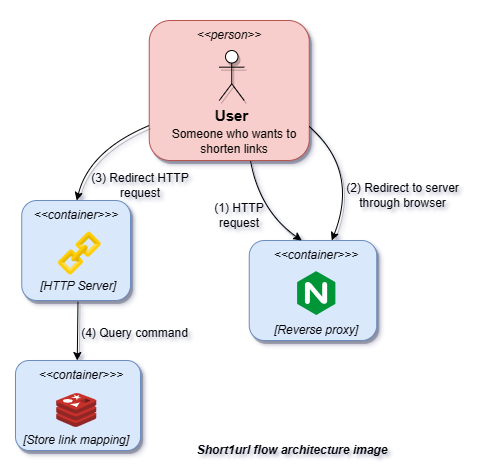

The diagram above was exported from draw.io. Its source (the exported page's mxGraphModel, read from the mxfile embedded in the PNG):
<mxGraphModel dx="1050" dy="581" grid="1" gridSize="10" guides="1" tooltips="1" connect="1" arrows="1" fold="1" page="1" pageScale="1" pageWidth="850" pageHeight="1100" math="0" shadow="0">
  <root>
    <mxCell id="0" />
    <mxCell id="1" parent="0" />
    <mxCell id="9hjlnC2cQS0SMQREBwqv-1" value="" style="swimlane;startSize=0;rounded=0;dashed=1;strokeColor=none;" vertex="1" parent="1">
      <mxGeometry x="60" y="140" width="470" height="460" as="geometry" />
    </mxCell>
    <mxCell id="9hjlnC2cQS0SMQREBwqv-2" value="" style="rounded=1;whiteSpace=wrap;html=1;fillColor=#f8cecc;strokeColor=#b85450;shadow=1;" vertex="1" parent="9hjlnC2cQS0SMQREBwqv-1">
      <mxGeometry x="148.75" y="20" width="160" height="140" as="geometry" />
    </mxCell>
    <mxCell id="9hjlnC2cQS0SMQREBwqv-3" value="&lt;font style=&quot;font-size: 15px;&quot;&gt;&lt;b&gt;User&lt;/b&gt;&lt;/font&gt;" style="shape=umlActor;verticalLabelPosition=bottom;verticalAlign=top;html=1;shadow=1;" vertex="1" parent="9hjlnC2cQS0SMQREBwqv-1">
      <mxGeometry x="218.75" y="50" width="25" height="50" as="geometry" />
    </mxCell>
    <mxCell id="9hjlnC2cQS0SMQREBwqv-4" value="Someone who wants to shorten links" style="text;html=1;strokeColor=none;fillColor=none;align=center;verticalAlign=middle;whiteSpace=wrap;rounded=0;shadow=1;" vertex="1" parent="9hjlnC2cQS0SMQREBwqv-1">
      <mxGeometry x="158.75" y="126" width="150" height="30" as="geometry" />
    </mxCell>
    <mxCell id="9hjlnC2cQS0SMQREBwqv-7" value="" style="rounded=1;whiteSpace=wrap;html=1;fillColor=#dae8fc;strokeColor=#6c8ebf;shadow=1;" vertex="1" parent="9hjlnC2cQS0SMQREBwqv-1">
      <mxGeometry x="21.25" y="200" width="108.75" height="100" as="geometry" />
    </mxCell>
    <mxCell id="9hjlnC2cQS0SMQREBwqv-8" value="&lt;i&gt;[HTTP Server]&lt;/i&gt;" style="text;html=1;strokeColor=none;fillColor=none;align=center;verticalAlign=middle;whiteSpace=wrap;rounded=0;shadow=1;" vertex="1" parent="9hjlnC2cQS0SMQREBwqv-1">
      <mxGeometry x="37.5" y="271.25" width="80" height="30" as="geometry" />
    </mxCell>
    <mxCell id="9hjlnC2cQS0SMQREBwqv-10" value="&lt;i&gt;&amp;lt;&amp;lt;person&amp;gt;&amp;gt;&lt;/i&gt;" style="text;html=1;strokeColor=none;fillColor=none;align=center;verticalAlign=middle;whiteSpace=wrap;rounded=0;shadow=1;" vertex="1" parent="9hjlnC2cQS0SMQREBwqv-1">
      <mxGeometry x="198.75" y="20" width="60" height="30" as="geometry" />
    </mxCell>
    <mxCell id="9hjlnC2cQS0SMQREBwqv-11" value="&lt;i&gt;&amp;lt;&amp;lt;container&amp;gt;&amp;gt;&amp;gt;&lt;/i&gt;" style="text;html=1;strokeColor=none;fillColor=none;align=center;verticalAlign=middle;whiteSpace=wrap;rounded=0;shadow=1;" vertex="1" parent="9hjlnC2cQS0SMQREBwqv-1">
      <mxGeometry x="46.25" y="200" width="60" height="30" as="geometry" />
    </mxCell>
    <mxCell id="9hjlnC2cQS0SMQREBwqv-13" value="" style="rounded=1;whiteSpace=wrap;html=1;fillColor=#dae8fc;strokeColor=#6c8ebf;shadow=1;" vertex="1" parent="9hjlnC2cQS0SMQREBwqv-1">
      <mxGeometry x="15" y="360" width="125" height="90" as="geometry" />
    </mxCell>
    <mxCell id="9hjlnC2cQS0SMQREBwqv-14" value="&lt;i&gt;&amp;lt;&amp;lt;container&amp;gt;&amp;gt;&amp;gt;&lt;/i&gt;" style="text;html=1;strokeColor=none;fillColor=none;align=center;verticalAlign=middle;whiteSpace=wrap;rounded=0;shadow=1;" vertex="1" parent="9hjlnC2cQS0SMQREBwqv-1">
      <mxGeometry x="51.25" y="360" width="60" height="30" as="geometry" />
    </mxCell>
    <mxCell id="9hjlnC2cQS0SMQREBwqv-15" value="&lt;i&gt;[Store link mapping]&lt;/i&gt;" style="text;html=1;strokeColor=none;fillColor=none;align=center;verticalAlign=middle;whiteSpace=wrap;rounded=0;shadow=1;" vertex="1" parent="9hjlnC2cQS0SMQREBwqv-1">
      <mxGeometry x="16.25" y="430" width="120" height="20" as="geometry" />
    </mxCell>
    <mxCell id="9hjlnC2cQS0SMQREBwqv-17" value="" style="shape=image;verticalLabelPosition=bottom;labelBackgroundColor=default;verticalAlign=top;aspect=fixed;imageAspect=0;image=https://www.svgrepo.com/show/303460/redis-logo.svg;shadow=1;" vertex="1" parent="9hjlnC2cQS0SMQREBwqv-1">
      <mxGeometry x="56.25" y="390" width="40" height="40" as="geometry" />
    </mxCell>
    <mxCell id="9hjlnC2cQS0SMQREBwqv-19" value="" style="rounded=1;whiteSpace=wrap;html=1;fillColor=#dae8fc;strokeColor=#6c8ebf;shadow=1;" vertex="1" parent="9hjlnC2cQS0SMQREBwqv-1">
      <mxGeometry x="248.75" y="240" width="127.5" height="100" as="geometry" />
    </mxCell>
    <mxCell id="9hjlnC2cQS0SMQREBwqv-20" value="&lt;i&gt;&amp;lt;&amp;lt;container&amp;gt;&amp;gt;&amp;gt;&lt;/i&gt;" style="text;html=1;strokeColor=none;fillColor=none;align=center;verticalAlign=middle;whiteSpace=wrap;rounded=0;shadow=1;" vertex="1" parent="9hjlnC2cQS0SMQREBwqv-1">
      <mxGeometry x="286.25" y="240" width="60" height="30" as="geometry" />
    </mxCell>
    <mxCell id="9hjlnC2cQS0SMQREBwqv-21" value="&lt;i&gt;[Reverse proxy]&lt;/i&gt;" style="text;html=1;strokeColor=none;fillColor=none;align=center;verticalAlign=middle;whiteSpace=wrap;rounded=0;shadow=1;" vertex="1" parent="9hjlnC2cQS0SMQREBwqv-1">
      <mxGeometry x="256.25" y="320" width="120" height="20" as="geometry" />
    </mxCell>
    <mxCell id="9hjlnC2cQS0SMQREBwqv-24" value="" style="shape=image;verticalLabelPosition=bottom;labelBackgroundColor=default;verticalAlign=top;aspect=fixed;imageAspect=0;image=https://www.svgrepo.com/show/373924/nginx.svg;shadow=1;" vertex="1" parent="9hjlnC2cQS0SMQREBwqv-1">
      <mxGeometry x="291.25" y="268" width="50" height="50" as="geometry" />
    </mxCell>
    <mxCell id="9hjlnC2cQS0SMQREBwqv-26" value="" style="endArrow=classic;html=1;rounded=0;exitX=0.5;exitY=1;exitDx=0;exitDy=0;shadow=1;" edge="1" parent="9hjlnC2cQS0SMQREBwqv-1" source="9hjlnC2cQS0SMQREBwqv-8">
      <mxGeometry width="50" height="50" relative="1" as="geometry">
        <mxPoint x="76.25" y="310" as="sourcePoint" />
        <mxPoint x="76.75" y="360" as="targetPoint" />
      </mxGeometry>
    </mxCell>
    <mxCell id="9hjlnC2cQS0SMQREBwqv-27" value="(4) Query command" style="text;html=1;align=center;verticalAlign=middle;resizable=0;points=[];autosize=1;strokeColor=none;fillColor=none;shadow=1;" vertex="1" parent="9hjlnC2cQS0SMQREBwqv-1">
      <mxGeometry x="68.75" y="318" width="130" height="30" as="geometry" />
    </mxCell>
    <mxCell id="9hjlnC2cQS0SMQREBwqv-28" value="" style="endArrow=classic;html=1;entryX=0.5;entryY=0;entryDx=0;entryDy=0;exitX=0;exitY=0.75;exitDx=0;exitDy=0;jumpStyle=arc;curved=1;shadow=1;" edge="1" parent="9hjlnC2cQS0SMQREBwqv-1" source="9hjlnC2cQS0SMQREBwqv-2" target="9hjlnC2cQS0SMQREBwqv-11">
      <mxGeometry width="50" height="50" relative="1" as="geometry">
        <mxPoint x="343.75" y="250" as="sourcePoint" />
        <mxPoint x="393.75" y="200" as="targetPoint" />
        <Array as="points">
          <mxPoint x="88.75" y="150" />
        </Array>
      </mxGeometry>
    </mxCell>
    <mxCell id="9hjlnC2cQS0SMQREBwqv-30" value="(1) HTTP request" style="text;html=1;strokeColor=none;fillColor=none;align=center;verticalAlign=middle;whiteSpace=wrap;rounded=0;shadow=1;" vertex="1" parent="9hjlnC2cQS0SMQREBwqv-1">
      <mxGeometry x="193.75" y="200" width="90" height="30" as="geometry" />
    </mxCell>
    <mxCell id="9hjlnC2cQS0SMQREBwqv-31" value="" style="endArrow=classic;html=1;entryX=0.75;entryY=0;entryDx=0;entryDy=0;exitX=1;exitY=0;exitDx=0;exitDy=0;jumpStyle=arc;curved=1;shadow=1;" edge="1" parent="9hjlnC2cQS0SMQREBwqv-1" source="9hjlnC2cQS0SMQREBwqv-4" target="9hjlnC2cQS0SMQREBwqv-20">
      <mxGeometry width="50" height="50" relative="1" as="geometry">
        <mxPoint x="398.75" y="125" as="sourcePoint" />
        <mxPoint x="353.75" y="200" as="targetPoint" />
        <Array as="points">
          <mxPoint x="358.75" y="170" />
        </Array>
      </mxGeometry>
    </mxCell>
    <mxCell id="9hjlnC2cQS0SMQREBwqv-33" value="" style="endArrow=classic;html=1;exitX=0.633;exitY=1.001;exitDx=0;exitDy=0;jumpStyle=arc;curved=1;entryX=0.25;entryY=0;entryDx=0;entryDy=0;exitPerimeter=0;shadow=1;" edge="1" parent="9hjlnC2cQS0SMQREBwqv-1" source="9hjlnC2cQS0SMQREBwqv-2" target="9hjlnC2cQS0SMQREBwqv-20">
      <mxGeometry width="50" height="50" relative="1" as="geometry">
        <mxPoint x="338.75" y="136" as="sourcePoint" />
        <mxPoint x="298.75" y="240" as="targetPoint" />
        <Array as="points">
          <mxPoint x="258.75" y="210" />
        </Array>
      </mxGeometry>
    </mxCell>
    <mxCell id="9hjlnC2cQS0SMQREBwqv-35" value="(2) Redirect to server through browser" style="text;html=1;strokeColor=none;fillColor=none;align=center;verticalAlign=middle;whiteSpace=wrap;rounded=0;shadow=1;" vertex="1" parent="9hjlnC2cQS0SMQREBwqv-1">
      <mxGeometry x="341.25" y="180" width="122.5" height="30" as="geometry" />
    </mxCell>
    <mxCell id="9hjlnC2cQS0SMQREBwqv-37" value="(3) Redirect HTTP request" style="text;html=1;strokeColor=none;fillColor=none;align=center;verticalAlign=middle;whiteSpace=wrap;rounded=0;shadow=1;" vertex="1" parent="9hjlnC2cQS0SMQREBwqv-1">
      <mxGeometry x="86.25" y="170" width="107.5" height="30" as="geometry" />
    </mxCell>
    <mxCell id="9hjlnC2cQS0SMQREBwqv-38" value="" style="shape=image;verticalLabelPosition=bottom;labelBackgroundColor=default;verticalAlign=top;aspect=fixed;imageAspect=0;image=https://cdn.icon-icons.com/icons2/1483/PNG/512/link_102162.png;shadow=1;" vertex="1" parent="9hjlnC2cQS0SMQREBwqv-1">
      <mxGeometry x="56.25" y="230" width="46.25" height="46.25" as="geometry" />
    </mxCell>
    <mxCell id="9hjlnC2cQS0SMQREBwqv-39" value="&lt;i&gt;&lt;b&gt;Short1url flow architecture image&lt;/b&gt;&lt;/i&gt;" style="text;html=1;strokeColor=none;fillColor=none;align=center;verticalAlign=middle;whiteSpace=wrap;rounded=0;shadow=1;" vertex="1" parent="9hjlnC2cQS0SMQREBwqv-1">
      <mxGeometry x="193.75" y="440" width="196.25" height="20" as="geometry" />
    </mxCell>
  </root>
</mxGraphModel>